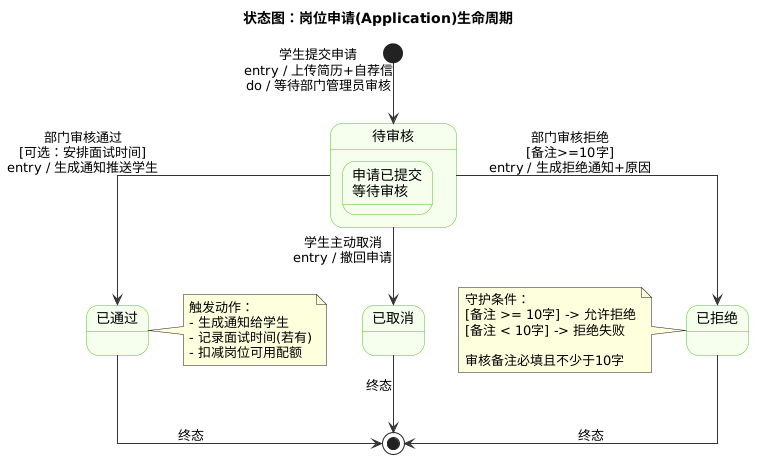

The diagram above was rendered by PlantUML. Its source (embedded in the PNG):
@startuml
skinparam stateBorderColor #52c41a
skinparam stateBackgroundColor #f6ffed
skinparam stateArrowColor #333
skinparam linetype ortho

title 状态图：岗位申请(Application)生命周期

[*] --> 待审核 : 学生提交申请\nentry / 上传简历+自荐信\ndo / 等待部门管理员审核

state 待审核 {
  state "申请已提交\n等待审核" as pending
}

待审核 --> 已通过 : 部门审核通过\n[可选：安排面试时间]\nentry / 生成通知推送学生
待审核 --> 已拒绝 : 部门审核拒绝\n[备注>=10字]\nentry / 生成拒绝通知+原因
待审核 --> 已取消 : 学生主动取消\nentry / 撤回申请

已通过 --> [*] : 终态
已拒绝 --> [*] : 终态
已取消 --> [*] : 终态

note right of 已通过
  触发动作：
  - 生成通知给学生
  - 记录面试时间(若有)
  - 扣减岗位可用配额
end note

note left of 已拒绝
  守护条件：
  [备注 >= 10字] -> 允许拒绝
  [备注 < 10字] -> 拒绝失败

  审核备注必填且不少于10字
end note
@enduml